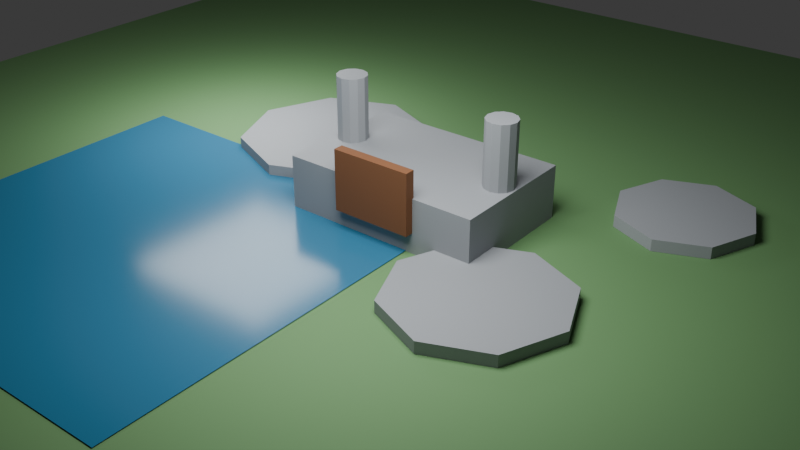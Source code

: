# Source: era_imperial_aaa_concept.blend  (saved by Blender 5.2.44; exported with 4.5.12 LTS)
import bpy
from mathutils import Matrix  # noqa: F401  (used for matrix-valued properties, if any)

bpy.ops.wm.read_factory_settings(use_empty=True)
scene = bpy.context.scene
scene.name = 'Scene'

# ---- materials (node trees are filled in below, after node groups)
mat_aaa_grass = bpy.data.materials.new('AAA_Grass')
mat_aaa_grass.diffuse_color = (0.12, 0.26, 0.1, 1.0)
mat_aaa_stone = bpy.data.materials.new('AAA_Stone')
mat_aaa_stone.diffuse_color = (0.28, 0.3, 0.32, 1.0)
mat_aaa_wood = bpy.data.materials.new('AAA_Wood')
mat_aaa_wood.diffuse_color = (0.18, 0.07, 0.025, 1.0)
mat_aaa_water = bpy.data.materials.new('AAA_Water')
mat_aaa_water.diffuse_color = (0.03, 0.16, 0.28, 1.0)

# ---- material node trees
mat_aaa_grass.use_nodes = True; mat_aaa_grass.node_tree.nodes.clear()
_N = mat_aaa_grass.node_tree.nodes; _L = mat_aaa_grass.node_tree.links
n0 = _N.new('ShaderNodeBsdfPrincipled'); n0.name = 'Principled BSDF'; n0.location = (-200, 100)
n0.inputs[0].default_value = (0.12, 0.26, 0.1, 1.0)
n0.inputs[2].default_value = 0.8
n0.inputs[10].default_value = 0.005
n1 = _N.new('ShaderNodeOutputMaterial'); n1.name = 'Material Output'; n1.location = (200, 100)
_L.new(n0.outputs[0], n1.inputs[0])
n1.is_active_output = True
mat_aaa_stone.use_nodes = True; mat_aaa_stone.node_tree.nodes.clear()
_N = mat_aaa_stone.node_tree.nodes; _L = mat_aaa_stone.node_tree.links
n0 = _N.new('ShaderNodeBsdfPrincipled'); n0.name = 'Principled BSDF'; n0.location = (-200, 100)
n0.inputs[0].default_value = (0.28, 0.3, 0.32, 1.0)
n0.inputs[2].default_value = 0.65
n0.inputs[10].default_value = 0.005
n1 = _N.new('ShaderNodeOutputMaterial'); n1.name = 'Material Output'; n1.location = (200, 100)
_L.new(n0.outputs[0], n1.inputs[0])
n1.is_active_output = True
mat_aaa_wood.use_nodes = True; mat_aaa_wood.node_tree.nodes.clear()
_N = mat_aaa_wood.node_tree.nodes; _L = mat_aaa_wood.node_tree.links
n0 = _N.new('ShaderNodeBsdfPrincipled'); n0.name = 'Principled BSDF'; n0.location = (-200, 100)
n0.inputs[0].default_value = (0.18, 0.07, 0.025, 1.0)
n0.inputs[2].default_value = 0.8
n0.inputs[10].default_value = 0.005
n1 = _N.new('ShaderNodeOutputMaterial'); n1.name = 'Material Output'; n1.location = (200, 100)
_L.new(n0.outputs[0], n1.inputs[0])
n1.is_active_output = True
mat_aaa_water.use_nodes = True; mat_aaa_water.node_tree.nodes.clear()
_N = mat_aaa_water.node_tree.nodes; _L = mat_aaa_water.node_tree.links
n0 = _N.new('ShaderNodeBsdfPrincipled'); n0.name = 'Principled BSDF'; n0.location = (-200, 100)
n0.inputs[0].default_value = (0.03, 0.16, 0.28, 1.0)
n0.inputs[2].default_value = 0.18
n0.inputs[10].default_value = 0.005
n1 = _N.new('ShaderNodeOutputMaterial'); n1.name = 'Material Output'; n1.location = (200, 100)
_L.new(n0.outputs[0], n1.inputs[0])
n1.is_active_output = True

# ---- world
world_aaa_preview_world = bpy.data.worlds.new('AAA_Preview_World'); scene.world = world_aaa_preview_world
world_aaa_preview_world.use_nodes = True; world_aaa_preview_world.node_tree.nodes.clear()
_N = world_aaa_preview_world.node_tree.nodes; _L = world_aaa_preview_world.node_tree.links
n0 = _N.new('ShaderNodeBackground'); n0.name = 'Background'; n0.location = (-200, 100)
n0.inputs[0].default_value = (0.05, 0.05, 0.05, 1.0)
n1 = _N.new('ShaderNodeOutputWorld'); n1.name = 'World Output'; n1.location = (200, 100)
_L.new(n0.outputs[0], n1.inputs[0])
n1.is_active_output = True
world_aaa_preview_world.color = (0.04, 0.07, 0.12)

# ---- cameras
cam_camera = bpy.data.cameras.new('Camera')
cam_camera.lens = 48.0

# ---- lights
light_area = bpy.data.lights.new('Area', 'AREA')
light_area.energy = 1800.0
light_area.shape = 'DISK'
light_area.size = 8.0
light_area.size_y = 1.0
light_area_001 = bpy.data.lights.new('Area.001', 'AREA')
light_area_001.energy = 700.0
light_area_001.size = 6.0
light_area_001.size_y = 1.0

# ---- meshes
me_plane = bpy.data.meshes.new('Plane')
me_plane.from_pydata([(-20.0, -20.0, 0.0), (20.0, -20.0, 0.0), (-20.0, 20.0, 0.0), (20.0, 20.0, 0.0)], [], [(0, 1, 3, 2)])
_uv = me_plane.uv_layers.new(name='UVMap')
_uv.uv.foreach_set('vector', [0.0, 0.0, 1.0, 0.0, 1.0, 1.0, 0.0, 1.0])
me_plane.materials.append(mat_aaa_grass)
me_plane.update()
me_cylinder = bpy.data.meshes.new('Cylinder')
me_cylinder.from_pydata([(0.0, 3.0, -0.175), (0.0, 3.0, 0.175), (2.121, 2.121, -0.175), (2.121, 2.121, 0.175), (3.0, 0.0, -0.175), (3.0, 0.0, 0.175), (2.121, -2.121, -0.175), (2.121, -2.121, 0.175), (0.0, -3.0, -0.175), (0.0, -3.0, 0.175), (-2.121, -2.121, -0.175), (-2.121, -2.121, 0.175), (-3.0, 0.0, -0.175), (-3.0, 0.0, 0.175), (-2.121, 2.121, -0.175), (-2.121, 2.121, 0.175)], [], [(0, 1, 3, 2), (2, 3, 5, 4), (4, 5, 7, 6), (6, 7, 9, 8), (8, 9, 11, 10), (10, 11, 13, 12), (3, 1, 15, 13, 11, 9, 7, 5), (12, 13, 15, 14), (14, 15, 1, 0), (0, 2, 4, 6, 8, 10, 12, 14)])
_uv = me_cylinder.uv_layers.new(name='UVMap')
_uv.uv.foreach_set('vector', [1.0, 0.5, 1.0, 1.0, 0.875, 1.0, 0.875, 0.5, 0.875, 0.5, 0.875, 1.0, 0.75, 1.0, 0.75, 0.5, 0.75, 0.5, 0.75, 1.0, 0.625, 1.0, 0.625, 0.5, 0.625, 0.5, 0.625, 1.0, 0.5, 1.0, 0.5, 0.5, 0.5, 0.5, 0.5, 1.0, 0.375, 1.0, 0.375, 0.5, 0.375, 0.5, 0.375, 1.0, 0.25, 1.0, 0.25, 0.5, 0.4197, 0.4197, 0.25, 0.49, 0.08029, 0.4197, 0.01, 0.25, 0.08029, 0.08029, 0.25, 0.01, 0.4197, 0.08029, 0.49, 0.25, 0.25, 0.5, 0.25, 1.0, 0.125, 1.0, 0.125, 0.5, 0.125, 0.5, 0.125, 1.0, 0.0, 1.0, 0.0, 0.5, 0.75, 0.49, 0.9197, 0.4197, 0.99, 0.25, 0.9197, 0.08029, 0.75, 0.01, 0.5803, 0.08029, 0.51, 0.25, 0.5803, 0.4197])
me_cylinder.materials.append(mat_aaa_stone)
me_cylinder.update()
me_cylinder_001 = bpy.data.meshes.new('Cylinder.001')
me_cylinder_001.from_pydata([(0.0, 2.5, -0.175), (0.0, 2.5, 0.175), (1.768, 1.768, -0.175), (1.768, 1.768, 0.175), (2.5, 0.0, -0.175), (2.5, 0.0, 0.175), (1.768, -1.768, -0.175), (1.768, -1.768, 0.175), (0.0, -2.5, -0.175), (0.0, -2.5, 0.175), (-1.768, -1.768, -0.175), (-1.768, -1.768, 0.175), (-2.5, 0.0, -0.175), (-2.5, 0.0, 0.175), (-1.768, 1.768, -0.175), (-1.768, 1.768, 0.175)], [], [(0, 1, 3, 2), (2, 3, 5, 4), (4, 5, 7, 6), (6, 7, 9, 8), (8, 9, 11, 10), (10, 11, 13, 12), (3, 1, 15, 13, 11, 9, 7, 5), (12, 13, 15, 14), (14, 15, 1, 0), (0, 2, 4, 6, 8, 10, 12, 14)])
_uv = me_cylinder_001.uv_layers.new(name='UVMap')
_uv.uv.foreach_set('vector', [1.0, 0.5, 1.0, 1.0, 0.875, 1.0, 0.875, 0.5, 0.875, 0.5, 0.875, 1.0, 0.75, 1.0, 0.75, 0.5, 0.75, 0.5, 0.75, 1.0, 0.625, 1.0, 0.625, 0.5, 0.625, 0.5, 0.625, 1.0, 0.5, 1.0, 0.5, 0.5, 0.5, 0.5, 0.5, 1.0, 0.375, 1.0, 0.375, 0.5, 0.375, 0.5, 0.375, 1.0, 0.25, 1.0, 0.25, 0.5, 0.4197, 0.4197, 0.25, 0.49, 0.08029, 0.4197, 0.01, 0.25, 0.08029, 0.08029, 0.25, 0.01, 0.4197, 0.08029, 0.49, 0.25, 0.25, 0.5, 0.25, 1.0, 0.125, 1.0, 0.125, 0.5, 0.125, 0.5, 0.125, 1.0, 0.0, 1.0, 0.0, 0.5, 0.75, 0.49, 0.9197, 0.4197, 0.99, 0.25, 0.9197, 0.08029, 0.75, 0.01, 0.5803, 0.08029, 0.51, 0.25, 0.5803, 0.4197])
me_cylinder_001.materials.append(mat_aaa_stone)
me_cylinder_001.update()
me_cylinder_002 = bpy.data.meshes.new('Cylinder.002')
me_cylinder_002.from_pydata([(0.0, 2.0, -0.175), (0.0, 2.0, 0.175), (1.414, 1.414, -0.175), (1.414, 1.414, 0.175), (2.0, 0.0, -0.175), (2.0, 0.0, 0.175), (1.414, -1.414, -0.175), (1.414, -1.414, 0.175), (0.0, -2.0, -0.175), (0.0, -2.0, 0.175), (-1.414, -1.414, -0.175), (-1.414, -1.414, 0.175), (-2.0, 0.0, -0.175), (-2.0, 0.0, 0.175), (-1.414, 1.414, -0.175), (-1.414, 1.414, 0.175)], [], [(0, 1, 3, 2), (2, 3, 5, 4), (4, 5, 7, 6), (6, 7, 9, 8), (8, 9, 11, 10), (10, 11, 13, 12), (3, 1, 15, 13, 11, 9, 7, 5), (12, 13, 15, 14), (14, 15, 1, 0), (0, 2, 4, 6, 8, 10, 12, 14)])
_uv = me_cylinder_002.uv_layers.new(name='UVMap')
_uv.uv.foreach_set('vector', [1.0, 0.5, 1.0, 1.0, 0.875, 1.0, 0.875, 0.5, 0.875, 0.5, 0.875, 1.0, 0.75, 1.0, 0.75, 0.5, 0.75, 0.5, 0.75, 1.0, 0.625, 1.0, 0.625, 0.5, 0.625, 0.5, 0.625, 1.0, 0.5, 1.0, 0.5, 0.5, 0.5, 0.5, 0.5, 1.0, 0.375, 1.0, 0.375, 0.5, 0.375, 0.5, 0.375, 1.0, 0.25, 1.0, 0.25, 0.5, 0.4197, 0.4197, 0.25, 0.49, 0.08029, 0.4197, 0.01, 0.25, 0.08029, 0.08029, 0.25, 0.01, 0.4197, 0.08029, 0.49, 0.25, 0.25, 0.5, 0.25, 1.0, 0.125, 1.0, 0.125, 0.5, 0.125, 0.5, 0.125, 1.0, 0.0, 1.0, 0.0, 0.5, 0.75, 0.49, 0.9197, 0.4197, 0.99, 0.25, 0.9197, 0.08029, 0.75, 0.01, 0.5803, 0.08029, 0.51, 0.25, 0.5803, 0.4197])
me_cylinder_002.materials.append(mat_aaa_stone)
me_cylinder_002.update()
me_cube = bpy.data.meshes.new('Cube')
me_cube.from_pydata([(-3.0, -2.0, -0.8), (-3.0, -2.0, 0.8), (-3.0, 2.0, -0.8), (-3.0, 2.0, 0.8), (3.0, -2.0, -0.8), (3.0, -2.0, 0.8), (3.0, 2.0, -0.8), (3.0, 2.0, 0.8)], [], [(0, 1, 3, 2), (2, 3, 7, 6), (6, 7, 5, 4), (4, 5, 1, 0), (2, 6, 4, 0), (7, 3, 1, 5)])
_uv = me_cube.uv_layers.new(name='UVMap')
_uv.uv.foreach_set('vector', [0.375, 0.0, 0.625, 0.0, 0.625, 0.25, 0.375, 0.25, 0.375, 0.25, 0.625, 0.25, 0.625, 0.5, 0.375, 0.5, 0.375, 0.5, 0.625, 0.5, 0.625, 0.75, 0.375, 0.75, 0.375, 0.75, 0.625, 0.75, 0.625, 1.0, 0.375, 1.0, 0.125, 0.5, 0.375, 0.5, 0.375, 0.75, 0.125, 0.75, 0.625, 0.5, 0.875, 0.5, 0.875, 0.75, 0.625, 0.75])
me_cube.materials.append(mat_aaa_stone)
me_cube.update()
me_cylinder_003 = bpy.data.meshes.new('Cylinder.003')
me_cylinder_003.from_pydata([(0.0, 0.45, -1.5), (0.0, 0.45, 1.5), (0.225, 0.3897, -1.5), (0.225, 0.3897, 1.5), (0.3897, 0.225, -1.5), (0.3897, 0.225, 1.5), (0.45, 0.0, -1.5), (0.45, 0.0, 1.5), (0.3897, -0.225, -1.5), (0.3897, -0.225, 1.5), (0.225, -0.3897, -1.5), (0.225, -0.3897, 1.5), (0.0, -0.45, -1.5), (0.0, -0.45, 1.5), (-0.225, -0.3897, -1.5), (-0.225, -0.3897, 1.5), (-0.3897, -0.225, -1.5), (-0.3897, -0.225, 1.5), (-0.45, 0.0, -1.5), (-0.45, 0.0, 1.5), (-0.3897, 0.225, -1.5), (-0.3897, 0.225, 1.5), (-0.225, 0.3897, -1.5), (-0.225, 0.3897, 1.5)], [], [(0, 1, 3, 2), (2, 3, 5, 4), (4, 5, 7, 6), (6, 7, 9, 8), (8, 9, 11, 10), (10, 11, 13, 12), (12, 13, 15, 14), (14, 15, 17, 16), (16, 17, 19, 18), (18, 19, 21, 20), (3, 1, 23, 21, 19, 17, 15, 13, 11, 9, 7, 5), (20, 21, 23, 22), (22, 23, 1, 0), (0, 2, 4, 6, 8, 10, 12, 14, 16, 18, 20, 22)])
_uv = me_cylinder_003.uv_layers.new(name='UVMap')
_uv.uv.foreach_set('vector', [1.0, 0.5, 1.0, 1.0, 0.9167, 1.0, 0.9167, 0.5, 0.9167, 0.5, 0.9167, 1.0, 0.8333, 1.0, 0.8333, 0.5, 0.8333, 0.5, 0.8333, 1.0, 0.75, 1.0, 0.75, 0.5, 0.75, 0.5, 0.75, 1.0, 0.6667, 1.0, 0.6667, 0.5, 0.6667, 0.5, 0.6667, 1.0, 0.5833, 1.0, 0.5833, 0.5, 0.5833, 0.5, 0.5833, 1.0, 0.5, 1.0, 0.5, 0.5, 0.5, 0.5, 0.5, 1.0, 0.4167, 1.0, 0.4167, 0.5, 0.4167, 0.5, 0.4167, 1.0, 0.3333, 1.0, 0.3333, 0.5, 0.3333, 0.5, 0.3333, 1.0, 0.25, 1.0, 0.25, 0.5, 0.25, 0.5, 0.25, 1.0, 0.1667, 1.0, 0.1667, 0.5, 0.37, 0.4578, 0.25, 0.49, 0.13, 0.4578, 0.04215, 0.37, 0.01, 0.25, 0.04215, 0.13, 0.13, 0.04215, 0.25, 0.01, 0.37, 0.04215, 0.4578, 0.13, 0.49, 0.25, 0.4578, 0.37, 0.1667, 0.5, 0.1667, 1.0, 0.08333, 1.0, 0.08333, 0.5, 0.08333, 0.5, 0.08333, 1.0, 7.451e-08, 1.0, 7.451e-08, 0.5, 0.75, 0.49, 0.87, 0.4578, 0.9578, 0.37, 0.99, 0.25, 0.9578, 0.13, 0.87, 0.04215, 0.75, 0.01, 0.63, 0.04215, 0.5422, 0.13, 0.51, 0.25, 0.5422, 0.37, 0.63, 0.4578])
me_cylinder_003.materials.append(mat_aaa_stone)
me_cylinder_003.update()
me_cylinder_004 = bpy.data.meshes.new('Cylinder.004')
me_cylinder_004.from_pydata([(0.0, 0.45, -1.5), (0.0, 0.45, 1.5), (0.225, 0.3897, -1.5), (0.225, 0.3897, 1.5), (0.3897, 0.225, -1.5), (0.3897, 0.225, 1.5), (0.45, 0.0, -1.5), (0.45, 0.0, 1.5), (0.3897, -0.225, -1.5), (0.3897, -0.225, 1.5), (0.225, -0.3897, -1.5), (0.225, -0.3897, 1.5), (0.0, -0.45, -1.5), (0.0, -0.45, 1.5), (-0.225, -0.3897, -1.5), (-0.225, -0.3897, 1.5), (-0.3897, -0.225, -1.5), (-0.3897, -0.225, 1.5), (-0.45, 0.0, -1.5), (-0.45, 0.0, 1.5), (-0.3897, 0.225, -1.5), (-0.3897, 0.225, 1.5), (-0.225, 0.3897, -1.5), (-0.225, 0.3897, 1.5)], [], [(0, 1, 3, 2), (2, 3, 5, 4), (4, 5, 7, 6), (6, 7, 9, 8), (8, 9, 11, 10), (10, 11, 13, 12), (12, 13, 15, 14), (14, 15, 17, 16), (16, 17, 19, 18), (18, 19, 21, 20), (3, 1, 23, 21, 19, 17, 15, 13, 11, 9, 7, 5), (20, 21, 23, 22), (22, 23, 1, 0), (0, 2, 4, 6, 8, 10, 12, 14, 16, 18, 20, 22)])
_uv = me_cylinder_004.uv_layers.new(name='UVMap')
_uv.uv.foreach_set('vector', [1.0, 0.5, 1.0, 1.0, 0.9167, 1.0, 0.9167, 0.5, 0.9167, 0.5, 0.9167, 1.0, 0.8333, 1.0, 0.8333, 0.5, 0.8333, 0.5, 0.8333, 1.0, 0.75, 1.0, 0.75, 0.5, 0.75, 0.5, 0.75, 1.0, 0.6667, 1.0, 0.6667, 0.5, 0.6667, 0.5, 0.6667, 1.0, 0.5833, 1.0, 0.5833, 0.5, 0.5833, 0.5, 0.5833, 1.0, 0.5, 1.0, 0.5, 0.5, 0.5, 0.5, 0.5, 1.0, 0.4167, 1.0, 0.4167, 0.5, 0.4167, 0.5, 0.4167, 1.0, 0.3333, 1.0, 0.3333, 0.5, 0.3333, 0.5, 0.3333, 1.0, 0.25, 1.0, 0.25, 0.5, 0.25, 0.5, 0.25, 1.0, 0.1667, 1.0, 0.1667, 0.5, 0.37, 0.4578, 0.25, 0.49, 0.13, 0.4578, 0.04215, 0.37, 0.01, 0.25, 0.04215, 0.13, 0.13, 0.04215, 0.25, 0.01, 0.37, 0.04215, 0.4578, 0.13, 0.49, 0.25, 0.4578, 0.37, 0.1667, 0.5, 0.1667, 1.0, 0.08333, 1.0, 0.08333, 0.5, 0.08333, 0.5, 0.08333, 1.0, 7.451e-08, 1.0, 7.451e-08, 0.5, 0.75, 0.49, 0.87, 0.4578, 0.9578, 0.37, 0.99, 0.25, 0.9578, 0.13, 0.87, 0.04215, 0.75, 0.01, 0.63, 0.04215, 0.5422, 0.13, 0.51, 0.25, 0.5422, 0.37, 0.63, 0.4578])
me_cylinder_004.materials.append(mat_aaa_stone)
me_cylinder_004.update()
me_cube_001 = bpy.data.meshes.new('Cube.001')
me_cube_001.from_pydata([(-1.2, -0.15, -0.9), (-1.2, -0.15, 0.9), (-1.2, 0.15, -0.9), (-1.2, 0.15, 0.9), (1.2, -0.15, -0.9), (1.2, -0.15, 0.9), (1.2, 0.15, -0.9), (1.2, 0.15, 0.9)], [], [(0, 1, 3, 2), (2, 3, 7, 6), (6, 7, 5, 4), (4, 5, 1, 0), (2, 6, 4, 0), (7, 3, 1, 5)])
_uv = me_cube_001.uv_layers.new(name='UVMap')
_uv.uv.foreach_set('vector', [0.375, 0.0, 0.625, 0.0, 0.625, 0.25, 0.375, 0.25, 0.375, 0.25, 0.625, 0.25, 0.625, 0.5, 0.375, 0.5, 0.375, 0.5, 0.625, 0.5, 0.625, 0.75, 0.375, 0.75, 0.375, 0.75, 0.625, 0.75, 0.625, 1.0, 0.375, 1.0, 0.125, 0.5, 0.375, 0.5, 0.375, 0.75, 0.125, 0.75, 0.625, 0.5, 0.875, 0.5, 0.875, 0.75, 0.625, 0.75])
me_cube_001.materials.append(mat_aaa_wood)
me_cube_001.update()
me_plane_001 = bpy.data.meshes.new('Plane.001')
me_plane_001.from_pydata([(-6.0, -6.0, 0.0), (6.0, -6.0, 0.0), (-6.0, 6.0, 0.0), (6.0, 6.0, 0.0)], [], [(0, 1, 3, 2)])
_uv = me_plane_001.uv_layers.new(name='UVMap')
_uv.uv.foreach_set('vector', [0.0, 0.0, 1.0, 0.0, 1.0, 1.0, 0.0, 1.0])
me_plane_001.materials.append(mat_aaa_water)
me_plane_001.update()

# ---- objects
ob_aaa_preview_terrain = bpy.data.objects.new('AAA_Preview_Terrain', me_plane)
ob_cylinder = bpy.data.objects.new('Cylinder', me_cylinder)
ob_cylinder_001 = bpy.data.objects.new('Cylinder.001', me_cylinder_001)
ob_cylinder_002 = bpy.data.objects.new('Cylinder.002', me_cylinder_002)
ob_aaa_preview_fort = bpy.data.objects.new('AAA_Preview_Fort', me_cube)
ob_cylinder_003 = bpy.data.objects.new('Cylinder.003', me_cylinder_003)
ob_cylinder_004 = bpy.data.objects.new('Cylinder.004', me_cylinder_004)
ob_cube = bpy.data.objects.new('Cube', me_cube_001)
ob_plane = bpy.data.objects.new('Plane', me_plane_001)
ob_area = bpy.data.objects.new('Area', light_area)
ob_area_001 = bpy.data.objects.new('Area.001', light_area_001)
ob_camera = bpy.data.objects.new('Camera', cam_camera)

# ---- transforms, parenting, visibility, modifiers, constraints
ob_aaa_preview_terrain.location = (0.0, 0.0, 0.0)
ob_cylinder.location = (-5.0, 3.0, 0.18)
ob_cylinder_001.location = (4.0, -2.0, 0.18)
ob_cylinder_002.location = (6.0, 5.0, 0.18)
ob_aaa_preview_fort.location = (0.0, 1.0, 0.8)
ob_cylinder_003.location = (-2.5, 1.0, 2.0)
ob_cylinder_004.location = (2.5, 1.0, 2.0)
ob_cube.location = (0.0, -1.1, 1.5)
ob_plane.location = (-5.0, -5.0, 0.03)
ob_area.location = (2.0, -4.0, 10.0)
ob_area.rotation_euler = (0.4363, 0.0, 0.4363)
ob_area_001.location = (-8.0, 2.0, 5.0)
ob_camera.location = (16.0, -20.0, 14.0)
ob_camera.rotation_euler = (1.071, 2.753e-09, 0.6747)

# ---- collection membership
scene.collection.objects.link(ob_aaa_preview_terrain)
scene.collection.objects.link(ob_cylinder)
scene.collection.objects.link(ob_cylinder_001)
scene.collection.objects.link(ob_cylinder_002)
scene.collection.objects.link(ob_aaa_preview_fort)
scene.collection.objects.link(ob_cylinder_003)
scene.collection.objects.link(ob_cylinder_004)
scene.collection.objects.link(ob_cube)
scene.collection.objects.link(ob_plane)
scene.collection.objects.link(ob_area)
scene.collection.objects.link(ob_area_001)
scene.collection.objects.link(ob_camera)

# ---- scene / render settings (as saved in the file)
scene.camera = ob_camera
scene.frame_start = 1; scene.frame_end = 250; scene.frame_set(1)
scene.render.engine = 'BLENDER_EEVEE_NEXT'
scene.render.resolution_x = 2560
scene.render.resolution_y = 1440
scene.render.bake_bias = 0.0
scene.render.bake_samples = 0
scene.render.compositor_device = 'GPU'
scene.eevee.use_volume_custom_range = False
scene.eevee.fast_gi_thickness_near = 0.1
scene.eevee.fast_gi_thickness_far = 0.0
scene.eevee.ray_tracing_options.screen_trace_thickness = 0.1
bpy.context.view_layer.update()
